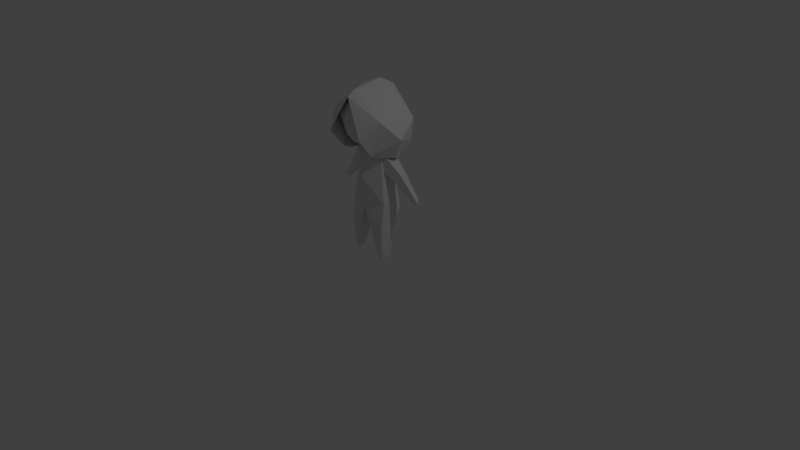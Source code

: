 # Source: player.blend  (saved by Blender 2.78.0; exported with 4.5.12 LTS)
import bpy
from mathutils import Matrix  # noqa: F401  (used for matrix-valued properties, if any)

bpy.ops.wm.read_factory_settings(use_empty=True)
scene = bpy.context.scene
scene.name = 'Scene'

# ---- collections
col_collection_1 = bpy.data.collections.new('Collection 1'); scene.collection.children.link(col_collection_1)

# ---- world
world_world = bpy.data.worlds.new('World'); scene.world = world_world
world_world.color = (0.05088, 0.05088, 0.05088)
world_world.use_sun_shadow = False
world_world.sun_shadow_jitter_overblur = 0.0
world_world.cycles.sampling_method = 'MANUAL'

# ---- cameras
cam_camera = bpy.data.cameras.new('Camera')
cam_camera.clip_end = 100.0
cam_camera.lens = 35.0
cam_camera.sensor_width = 32.0
cam_camera.sensor_height = 18.0
cam_camera.ortho_scale = 7.314
cam_camera.dof.focus_distance = 0.0
cam_camera.dof.aperture_fstop = 128.0

# ---- lights
light_lamp = bpy.data.lights.new('Lamp', 'POINT')
light_lamp.transmission_factor = 0.0
light_lamp.cutoff_distance = 30.0
light_lamp.energy = 100.0
light_lamp.shadow_buffer_clip_start = 1.001
light_lamp.shadow_soft_size = 0.1
light_lamp.shadow_maximum_resolution = 0.006
light_lamp.use_absolute_resolution = True

# ---- meshes
me_cube_002 = bpy.data.meshes.new('Cube.002')
me_cube_002.from_pydata([(1.2, 2.22, 7.049), (1.651, 2.002, 8.672), (1.258, 0.7712, 10.52), (1.903, -0.941, 9.215), (1.151, -0.8996, 6.898), (-0.01677, 1.83, 6.117), (0.6282, -1.725, 9.275), (2.209, 0.4857, 7.825), (1.189, -0.3565, 6.691), (0.9554, 1.496, 6.125), (0.4156, 1.621, 5.914), (1.547, 0.7262, 6.494), (1.278, -1.854, 8.063), (1.386, 1.493, 8.708), (1.126, 1.386, 7.846), (1.712, 0.6706, 8.164), (1.012, -0.9298, 7.97), (1.329, -1.1, 9.0), (1.211, -0.2399, 7.504), (1.141, 0.6606, 10.22), (1.137, 0.02276, 10.06), (1.654, 0.02128, 9.216), (-0.01799, -1.301, 10.22), (1.09, 0.1258, 5.678), (1.357, 1.19, 3.143), (1.307, -0.08602, 3.608), (1.379, 0.5492, 1.84), (1.278, -0.2659, 1.968), (0.5625, 0.7072, 1.882), (0.486, -0.4249, 1.824), (0.9991, 1.054, 5.614), (0.9789, 0.01605, 6.906), (2.876, 1.189, 4.221), (2.085, 0.5646, 5.566), (1.799, 1.062, 5.019), (1.867, 0.4731, 4.954), (2.032, 1.117, 5.433), (1.215, -0.1205, 0.006497), (0.9745, -0.2813, 0.01972), (1.031, 0.4054, 0.01887), (1.295, 0.4446, 0.02735), (3.263, 0.8882, 3.937), (2.823, 0.8276, 3.982), (-0.01677, 2.68, 9.358), (-0.01677, 0.9582, 10.96), (-0.01677, 2.826, 8.254), (-0.01677, -1.021, 10.69), (-0.01677, 1.938, 10.42), (-0.01677, -1.536, 10.36), (-0.01677, 1.641, 10.04), (-0.01677, -1.583, 9.381), (-0.01677, 1.212, 7.441), (-0.01677, -0.4777, 10.61), (-0.01677, 2.193, 8.764), (-0.01677, -1.645, 8.124), (-0.01677, -0.1312, 7.084), (-0.01677, 0.5947, 10.73), (-0.01677, -1.093, 7.491), (-0.01554, -1.301, 10.22), (-0.01677, 1.472, 3.675), (-0.01677, -0.4997, 3.351), (-0.01677, -0.7361, 5.406), (-0.01677, 1.493, 3.119)], [(50, 58), (58, 52)], [(43, 47, 2), (43, 2, 1), (45, 1, 0), (0, 9, 5), (0, 5, 45), (1, 2, 7), (4, 7, 3), (3, 12, 4), (8, 11, 7, 4), (2, 47, 44), (2, 46, 3), (9, 10, 5), (13, 53, 49), (53, 13, 14), (14, 51, 53), (15, 18, 14), (19, 21, 13), (15, 21, 16), (16, 18, 15), (54, 57, 16), (17, 22, 50), (57, 55, 18), (19, 56, 20), (20, 56, 52), (52, 22, 20), (24, 30, 23, 25), (24, 62, 59), (29, 28, 39, 38), (33, 41, 32, 36), (43, 1, 45), (9, 0, 7, 11), (48, 6, 3, 46), (0, 1, 7), (3, 7, 2), (44, 46, 2), (22, 17, 21, 20), (6, 12, 3), (15, 13, 21), (15, 14, 13), (19, 20, 21), (55, 51, 14, 18), (16, 21, 17), (16, 57, 18), (16, 17, 54), (50, 54, 17), (49, 56, 19, 13), (28, 62, 24, 26), (60, 25, 23, 31, 61), (27, 26, 24, 25), (35, 23, 30, 34), (34, 36, 32), (60, 29, 27, 25), (23, 35, 33, 31), (30, 51, 36, 34), (31, 33, 36, 51), (41, 33, 35, 42), (38, 39, 40, 37), (27, 29, 38, 37), (28, 26, 40, 39), (26, 27, 37, 40), (42, 35, 34, 32), (30, 24, 59, 51), (62, 28, 29, 60), (32, 41, 42), (51, 61, 31), (31, 51, 55), (55, 61, 31)])
_uv = me_cube_002.uv_layers.new(name='UVMap')
_uv.uv.foreach_set('vector', [0.4299, 0.4128, 0.3126, 0.4513, 0.2216, 0.3408, 0.4299, 0.4128, 0.2216, 0.3408, 0.3573, 0.2616, 0.5085, 0.3282, 0.3573, 0.2616, 0.4479, 0.1747, 0.4479, 0.1747, 0.4728, 0.07444, 0.571, 0.1069, 0.4479, 0.1747, 0.571, 0.1069, 0.5085, 0.3282, 0.3573, 0.2616, 0.2216, 0.3408, 0.2886, 0.1515, 0.2084, 0.0002759, 0.2886, 0.1515, 0.1527, 0.1978, 0.1527, 0.1978, 0.09079, 0.08439, 0.2084, 0.0002759, 0.2665, 0.006653, 0.3727, 0.05372, 0.2886, 0.1515, 0.2084, 0.0002759, 0.2216, 0.3408, 0.3126, 0.4513, 0.2053, 0.4513, 0.2216, 0.3408, 0.03687, 0.3629, 0.1527, 0.1978, 0.4728, 0.07444, 0.5324, 0.07137, 0.571, 0.1069, 0.281, 0.7332, 0.4149, 0.7055, 0.3908, 0.8635, 0.4149, 0.7055, 0.281, 0.7332, 0.2719, 0.6744, 0.2719, 0.6744, 0.296, 0.5647, 0.4149, 0.7055, 0.2256, 0.7101, 0.1694, 0.6646, 0.2719, 0.6744, 0.2489, 0.8385, 0.1964, 0.7723, 0.281, 0.7332, 0.2256, 0.7101, 0.1964, 0.7723, 0.1188, 0.6952, 0.1188, 0.6952, 0.1694, 0.6646, 0.2256, 0.7101, 0.0002759, 0.6927, 0.05245, 0.6131, 0.1188, 0.6952, 0.1237, 0.7705, 0.05839, 0.9182, 0.01378, 0.8323, 0.05245, 0.6131, 0.1506, 0.5578, 0.1694, 0.6646, 0.2489, 0.8385, 0.2688, 0.9514, 0.202, 0.8392, 0.202, 0.8392, 0.2688, 0.9514, 0.1503, 0.9514, 0.1503, 0.9514, 0.05839, 0.9182, 0.202, 0.8392, 0.5552, 0.4518, 0.689, 0.61, 0.6358, 0.6663, 0.5049, 0.5526, 0.7315, 0.0002759, 0.8482, 0.0002759, 0.847, 0.04637, 0.7501, 0.6035, 0.7064, 0.5205, 0.8599, 0.4737, 0.8836, 0.5254, 0.6453, 0.1554, 0.7098, 0.0002759, 0.7274, 0.04364, 0.692, 0.1602, 0.4299, 0.4128, 0.3573, 0.2616, 0.5085, 0.3282, 0.4728, 0.07444, 0.4479, 0.1747, 0.2886, 0.1515, 0.3727, 0.05372, 0.0002759, 0.3185, 0.03218, 0.2017, 0.1527, 0.1978, 0.03687, 0.3629, 0.4479, 0.1747, 0.3573, 0.2616, 0.2886, 0.1515, 0.1527, 0.1978, 0.2886, 0.1515, 0.2216, 0.3408, 0.2053, 0.4513, 0.03687, 0.3629, 0.2216, 0.3408, 0.05839, 0.9182, 0.1237, 0.7705, 0.1964, 0.7723, 0.202, 0.8392, 0.03218, 0.2017, 0.09079, 0.08439, 0.1527, 0.1978, 0.2256, 0.7101, 0.281, 0.7332, 0.1964, 0.7723, 0.2256, 0.7101, 0.2719, 0.6744, 0.281, 0.7332, 0.2489, 0.8385, 0.202, 0.8392, 0.1964, 0.7723, 0.1506, 0.5578, 0.296, 0.5647, 0.2719, 0.6744, 0.1694, 0.6646, 0.1188, 0.6952, 0.1964, 0.7723, 0.1237, 0.7705, 0.1188, 0.6952, 0.05245, 0.6131, 0.1694, 0.6646, 0.1188, 0.6952, 0.1237, 0.7705, 0.0002759, 0.6927, 0.01378, 0.8323, 0.0002759, 0.6927, 0.1237, 0.7705, 0.3908, 0.8635, 0.2688, 0.9514, 0.2489, 0.8385, 0.281, 0.7332, 0.7224, 0.867, 0.7814, 0.7504, 0.8503, 0.8445, 0.7604, 0.9246, 0.4155, 0.6279, 0.5049, 0.5526, 0.6358, 0.6663, 0.7059, 0.7413, 0.5441, 0.7413, 0.5625, 0.891, 0.5024, 0.9246, 0.4155, 0.8413, 0.5015, 0.7686, 0.9854, 0.1169, 0.991, 0.2094, 0.9156, 0.1917, 0.9363, 0.1117, 0.731, 0.1548, 0.692, 0.1602, 0.7274, 0.04364, 0.6153, 0.7418, 0.6285, 0.8746, 0.5625, 0.891, 0.5015, 0.7686, 0.8487, 0.2367, 0.8688, 0.1463, 0.915, 0.1748, 0.9005, 0.3252, 0.731, 0.2374, 0.6568, 0.3954, 0.692, 0.1602, 0.731, 0.1548, 0.5715, 0.2876, 0.6453, 0.1554, 0.692, 0.1602, 0.6568, 0.3954, 0.915, 0.006122, 0.915, 0.1748, 0.8688, 0.1463, 0.8876, 0.03099, 0.8836, 0.5254, 0.9399, 0.537, 0.9385, 0.562, 0.8972, 0.5451, 0.7898, 0.6584, 0.7501, 0.6035, 0.8836, 0.5254, 0.8972, 0.5451, 0.7064, 0.5205, 0.708, 0.4518, 0.8581, 0.4518, 0.8599, 0.4737, 0.8596, 0.6959, 0.7898, 0.6584, 0.8972, 0.5451, 0.9385, 0.562, 0.991, 0.0002759, 0.9854, 0.1169, 0.9363, 0.1117, 0.9548, 0.001709, 0.7545, 0.2062, 0.7315, 0.0002759, 0.847, 0.04637, 0.8371, 0.3591, 0.7814, 0.7504, 0.7224, 0.867, 0.6285, 0.8746, 0.6153, 0.7418, 0.8684, 0.0002759, 0.915, 0.006122, 0.8876, 0.03099, 0.8509, 0.9753, 0.8509, 0.7418, 0.943, 0.8748, 0.1658, 0.4518, 0.296, 0.5647, 0.1506, 0.5578, 0.9156, 0.3578, 0.9156, 0.2099, 0.9997, 0.3481])
me_cube_002.use_remesh_preserve_volume = False
me_cube_002.use_remesh_preserve_attributes = False
me_cube_002.use_mirror_x = True
me_cube_002.update()
arm_armature = bpy.data.armatures.new('Armature')  # bones are not reproduced

# ---- objects
ob_armature = bpy.data.objects.new('Armature', arm_armature)
ob_player = bpy.data.objects.new('Player', me_cube_002)
ob_lamp = bpy.data.objects.new('Lamp', light_lamp)
ob_camera = bpy.data.objects.new('Camera', cam_camera)

# ---- transforms, parenting, visibility, modifiers, constraints
ob_armature.location = (0.0, 0.0, 0.7372)
ob_armature.scale = (0.2, 0.2, 0.2)
ob_armature.show_in_front = True
ob_armature.lineart.crease_threshold = 0.0
ob_player.parent = ob_armature
ob_player.matrix_parent_inverse = Matrix(((1.0, 0.0, 0.0, -0.0), (0.0, 1.0, 0.0, -0.0), (0.0, 0.0, 1.0, -3.535), (0.0, 0.0, 0.0, 1.0)))
ob_player.location = (0.0173, 0.1578, 0.001126)
ob_player.scale = (1.032, 1.032, 1.032)
ob_player.lineart.crease_threshold = 0.0
ob_player.use_mesh_mirror_x = True
_vg = ob_player.vertex_groups.new(name='Torso')
for _i, _w in zip([23, 24, 25, 29, 30, 31, 51, 59, 60, 61, 62], [0.03095, 0.05679, 0.07973, 0.02134, 0.01446, 0.004689, 0.002664, 0.5873, 0.8353, 0.8388, 0.2926]): _vg.add([_i], _w, 'REPLACE')
_vg = ob_player.vertex_groups.new(name='Chest')
for _i, _w in zip([23, 25, 27, 28, 29, 31, 37, 38, 39, 40, 59, 60, 62], [0.1738, 0.05838, 0.01825, 0.001827, 0.001391, 0.05443, 0.001621, 0.02103, 0.003272, 1.165e-05, 0.1683, 0.3569, 0.282]): _vg.add([_i], _w, 'REPLACE')
_vg = ob_player.vertex_groups.new(name='Head')
for _i, _w in zip([0, 1, 2, 3, 4, 5, 6, 7, 8, 9, 10, 11, 12, 13, 14, 15, 16, 17, 18, 19, 20, 21, 22, 23, 30, 31, 33, 34, 35, 36, 43, 44, 45, 46, 47, 48, 49, 50, 51, 52, 53, 54, 55, 56, 57, 58, 59, 60, 61], [0.1528, 0.6405, 1.0, 0.8095, 1.0, 0.2313, 1.0, 0.9862, 0.9816, 0.2586, 0.4391, 0.1826, 0.963, 0.9898, 0.9743, 0.8869, 0.9858, 0.9967, 0.4813, 0.9978, 0.9984, 0.9968, 0.9984, 0.0, 0.0, 0.0, 0.0, 0.0, 0.0, 0.0, 1.0, 1.0, 1.0, 1.0, 1.0, 1.0, 0.9933, 0.9964, 0.0, 0.9994, 0.9811, 0.6294, 0.8115, 0.9982, 0.7613, 1.0, 0.0, 0.0, 0.0]): _vg.add([_i], _w, 'REPLACE')
_vg = ob_player.vertex_groups.new(name='Arm.L')
for _i, _w in zip([0, 1, 2, 3, 4, 5, 6, 7, 8, 9, 10, 11, 12, 14, 16, 17, 18, 22, 23, 24, 25, 28, 29, 30, 31, 32, 33, 34, 35, 36, 41, 42, 43, 45, 46, 48, 50, 51, 53, 54, 55, 57, 59, 60, 61, 62], [0.0, 0.0, 0.0, 0.0, 0.0, 0.0, 0.0, 0.0, 0.0, 0.0, 0.0, 0.0, 0.0, 0.0, 0.0, 0.0, 0.0, 0.0, 0.0, 0.0, 0.0, 0.0, 0.0, 0.0, 0.0, 0.0, 0.7732, 0.5906, 0.8071, 0.1287, 0.0, 0.02066, 0.0, 0.0, 0.0, 0.0, 0.0, 0.0, 0.001293, 0.0, 0.0, 0.0, 0.0, 0.0, 0.0, 0.0]): _vg.add([_i], _w, 'REPLACE')
_vg = ob_player.vertex_groups.new(name='Forearm.L')
for _i, _w in zip([0, 4, 5, 6, 8, 9, 10, 11, 12, 14, 16, 18, 23, 24, 28, 30, 31, 32, 33, 34, 35, 36, 41, 42, 46, 48, 59, 61, 62], [0.0, 0.0, 0.0, 0.0, 0.0, 0.0, 0.0, 0.0, 0.0, 0.0, 0.0, 0.0, 0.0, 0.0, 0.0, 0.0, 0.0, 0.9797, 0.0, 0.04684, 0.0, 0.0, 1.011, 0.9648, 0.0, 0.0, 0.0, 0.0, 0.0]): _vg.add([_i], _w, 'REPLACE')
_vg = ob_player.vertex_groups.new(name='Arm.R')
for _i, _w in zip([5, 43, 45, 46, 48, 50, 51, 54, 55, 57, 58, 59, 60, 61, 62], [0.0, 0.0, 0.0, 0.0, 0.0, 0.0, 0.0, 0.0, 0.0, 0.0, 0.0, 0.0, 0.0, 0.0, 0.0]): _vg.add([_i], _w, 'REPLACE')
_vg = ob_player.vertex_groups.new(name='Forearm.R')
for _i, _w in zip([5, 46, 48, 59, 61, 62], [0.0, 0.0, 0.0, 0.0, 0.0, 0.0]): _vg.add([_i], _w, 'REPLACE')
_vg = ob_player.vertex_groups.new(name='Thigh.L')
for _i, _w in zip([23, 24, 25, 26, 27, 28, 29, 30, 34, 35, 38, 39, 59, 60, 61, 62], [0.0, 0.0, 0.0, 0.2565, 0.9301, 0.7185, 0.9205, 0.0, 0.0, 0.0, 0.005792, 0.004813, 0.3101, 0.1506, 0.0, 0.0]): _vg.add([_i], _w, 'REPLACE')
_vg = ob_player.vertex_groups.new(name='Calf.L')
for _i, _w in zip([24, 25, 26, 27, 28, 29, 37, 38, 39, 40, 59, 60, 62], [0.0, 0.0, 0.0, 0.0, 0.0, 0.0, 0.9921, 0.9712, 0.9718, 0.9762, 0.0, 0.0, 0.0]): _vg.add([_i], _w, 'REPLACE')
_vg = ob_player.vertex_groups.new(name='Thigh.R')
for _i, _w in zip([61, 62], [0.0, 0.0]): _vg.add([_i], _w, 'REPLACE')
_vg = ob_player.vertex_groups.new(name='Calf.R')
for _i, _w in zip([59, 60, 62], [0.0, 0.0, 0.0]): _vg.add([_i], _w, 'REPLACE')
_m = ob_player.modifiers.new('Mirror', 'MIRROR')
_m.use_clip = True
_m = ob_player.modifiers.new('Armature', 'ARMATURE')
_m.object = ob_armature
ob_lamp.location = (4.076, 1.005, 5.904)
ob_lamp.rotation_euler = (0.6503, 0.05522, 1.866)
ob_lamp.lock_rotations_4d = False
ob_lamp.empty_display_type = 'ARROWS'
ob_lamp.color = (0.0, 0.0, 0.0, 0.0)
ob_lamp.lineart.crease_threshold = 0.0
ob_camera.location = (7.481, -6.508, 5.344)
ob_camera.rotation_euler = (1.109, 0.0, 0.8149)
ob_camera.lock_rotations_4d = False
ob_camera.empty_display_type = 'ARROWS'
ob_camera.color = (0.0, 0.0, 0.0, 0.0)
ob_camera.display_type = 'WIRE'
ob_camera.lineart.crease_threshold = 0.0

# ---- collection membership
col_collection_1.objects.link(ob_armature)
col_collection_1.objects.link(ob_player)
col_collection_1.objects.link(ob_lamp)
col_collection_1.objects.link(ob_camera)

# ---- scene / render settings (as saved in the file)
scene.camera = ob_camera
scene.frame_start = 1; scene.frame_end = 20; scene.frame_set(19)
scene.render.engine = 'BLENDER_EEVEE_NEXT'
scene.render.resolution_percentage = 50
scene.render.dither_intensity = 0.0
scene.cycles.use_denoising = False
scene.cycles.samples = 128
scene.cycles.sampling_pattern = 'TABULATED_SOBOL'
scene.cycles.light_sampling_threshold = 0.0
scene.cycles.use_adaptive_sampling = False
scene.cycles.use_light_tree = False
scene.cycles.blur_glossy = 0.0
scene.cycles.sample_clamp_indirect = 0.0
scene.view_settings.view_transform = 'Standard'
bpy.context.view_layer.update()
